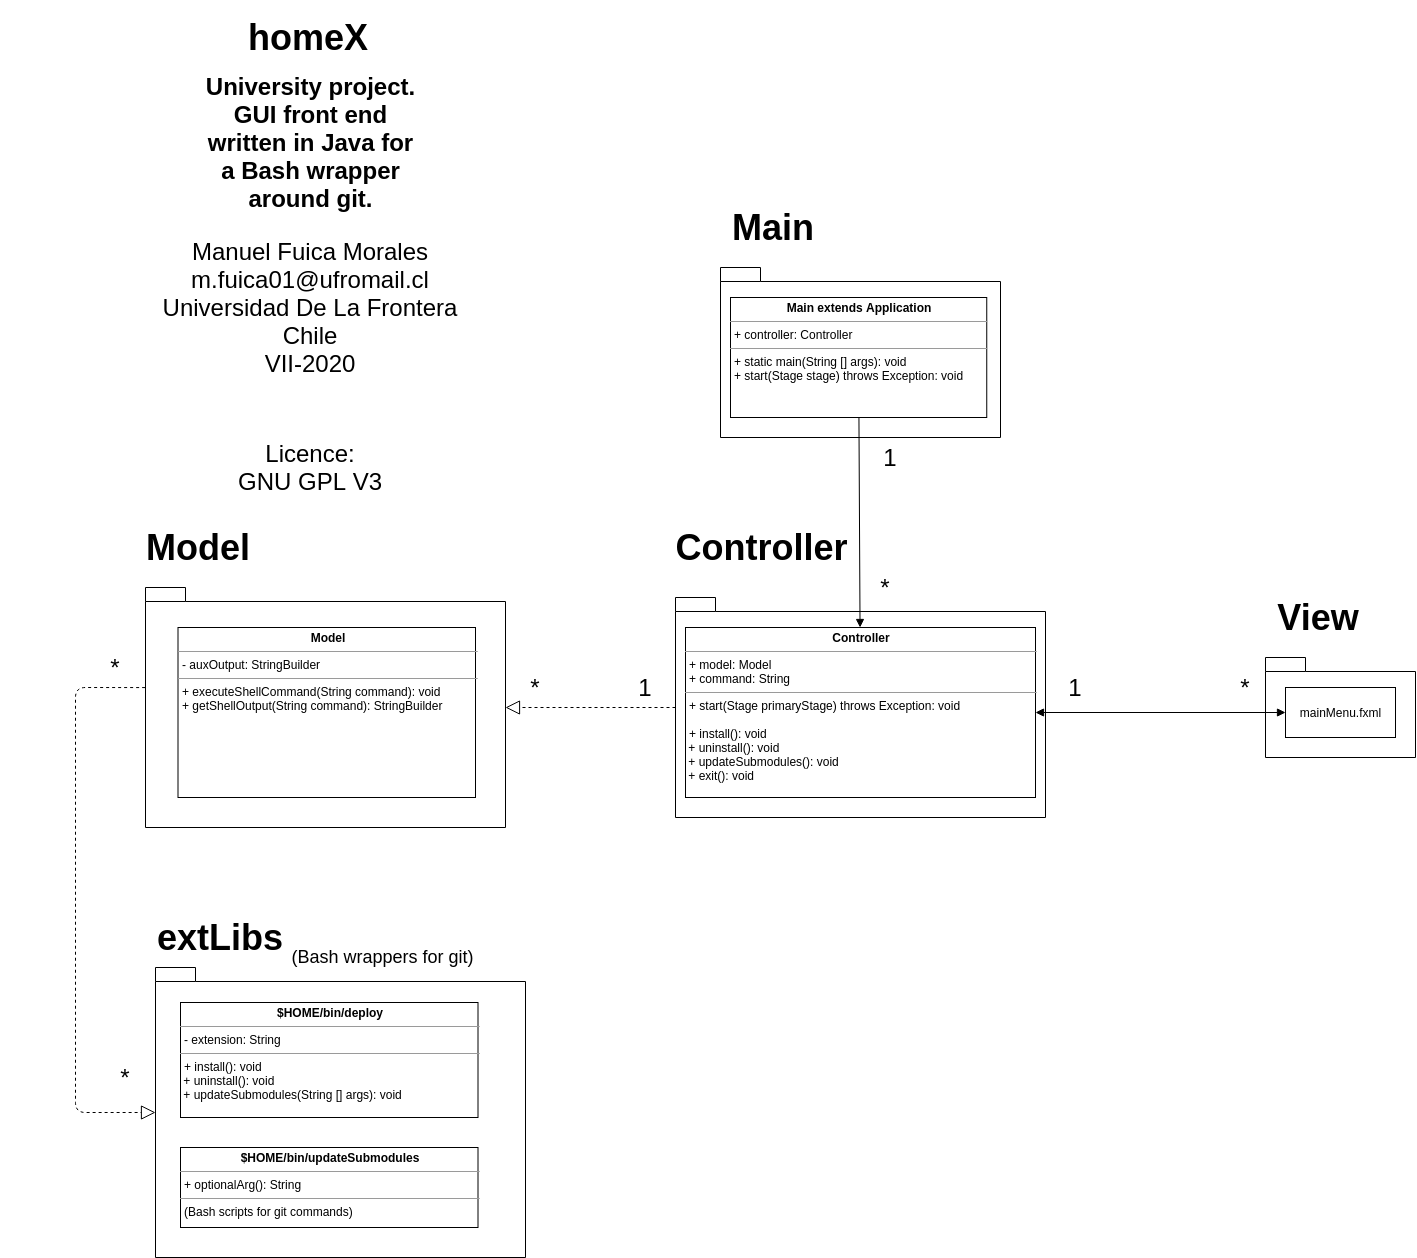

The diagram above was exported from draw.io. Its source (the exported page's mxGraphModel, read from the mxfile embedded in the PNG):
<mxGraphModel dx="4470" dy="1260" grid="1" gridSize="10" guides="1" tooltips="1" connect="1" arrows="1" fold="1" page="1" pageScale="1" pageWidth="850" pageHeight="1100" math="0" shadow="0">
  <root>
    <mxCell id="0" />
    <mxCell id="1" parent="0" />
    <mxCell id="YaK9s6YQylqBzadyVOHL-1" value="" style="shape=folder;fontStyle=1;spacingTop=10;tabWidth=40;tabHeight=14;tabPosition=left;html=1;" vertex="1" parent="1">
      <mxGeometry x="-730" y="660" width="360" height="240" as="geometry" />
    </mxCell>
    <mxCell id="YaK9s6YQylqBzadyVOHL-3" value="&lt;h1&gt;&lt;font style=&quot;font-size: 36px&quot;&gt;homeX&lt;/font&gt;&lt;/h1&gt;" style="text;html=1;strokeColor=none;fillColor=none;align=center;verticalAlign=middle;whiteSpace=wrap;rounded=0;" vertex="1" parent="1">
      <mxGeometry x="-647.5" y="100" width="160" height="20" as="geometry" />
    </mxCell>
    <mxCell id="YaK9s6YQylqBzadyVOHL-6" value="&lt;h2&gt;&lt;font style=&quot;font-size: 24px&quot;&gt;University project. GUI front end written in Java for a Bash wrapper around git.&lt;/font&gt;&lt;/h2&gt;" style="text;html=1;strokeColor=none;fillColor=none;align=center;verticalAlign=middle;whiteSpace=wrap;rounded=0;" vertex="1" parent="1">
      <mxGeometry x="-677.5" y="170" width="225" height="90" as="geometry" />
    </mxCell>
    <mxCell id="YaK9s6YQylqBzadyVOHL-9" value="&lt;h1&gt;&lt;font style=&quot;font-size: 36px&quot;&gt;Model&lt;/font&gt;&lt;/h1&gt;" style="text;html=1;strokeColor=none;fillColor=none;align=center;verticalAlign=middle;whiteSpace=wrap;rounded=0;" vertex="1" parent="1">
      <mxGeometry x="-697.5" y="610" width="40" height="20" as="geometry" />
    </mxCell>
    <mxCell id="YaK9s6YQylqBzadyVOHL-13" value="&lt;font style=&quot;font-size: 24px&quot;&gt;Manuel Fuica Morales&lt;br&gt;m.fuica01@ufromail.cl&lt;br&gt;Universidad De La Frontera&lt;br&gt;Chile&lt;br&gt;VII-2020&lt;br&gt;&lt;/font&gt;" style="text;html=1;strokeColor=none;fillColor=none;align=center;verticalAlign=middle;whiteSpace=wrap;rounded=0;" vertex="1" parent="1">
      <mxGeometry x="-770" y="370" width="410" height="20" as="geometry" />
    </mxCell>
    <mxCell id="YaK9s6YQylqBzadyVOHL-14" value="&lt;font style=&quot;font-size: 24px&quot;&gt;Licence:&lt;br&gt;GNU GPL V3&lt;/font&gt;" style="text;html=1;strokeColor=none;fillColor=none;align=center;verticalAlign=middle;whiteSpace=wrap;rounded=0;" vertex="1" parent="1">
      <mxGeometry x="-695" y="530" width="260" height="20" as="geometry" />
    </mxCell>
    <mxCell id="YaK9s6YQylqBzadyVOHL-20" value="" style="shape=folder;fontStyle=1;spacingTop=10;tabWidth=40;tabHeight=14;tabPosition=left;html=1;" vertex="1" parent="1">
      <mxGeometry x="390" y="730" width="150" height="100" as="geometry" />
    </mxCell>
    <mxCell id="YaK9s6YQylqBzadyVOHL-21" value="&lt;h1&gt;&lt;font style=&quot;font-size: 36px&quot;&gt;View&lt;/font&gt;&lt;/h1&gt;" style="text;html=1;strokeColor=none;fillColor=none;align=center;verticalAlign=middle;whiteSpace=wrap;rounded=0;" vertex="1" parent="1">
      <mxGeometry x="422.5" y="680" width="40" height="20" as="geometry" />
    </mxCell>
    <mxCell id="YaK9s6YQylqBzadyVOHL-22" value="" style="shape=folder;fontStyle=1;spacingTop=10;tabWidth=40;tabHeight=14;tabPosition=left;html=1;" vertex="1" parent="1">
      <mxGeometry x="-155" y="340" width="280" height="170" as="geometry" />
    </mxCell>
    <mxCell id="YaK9s6YQylqBzadyVOHL-23" value="&lt;h1&gt;&lt;span style=&quot;font-size: 36px&quot;&gt;Main&lt;/span&gt;&lt;/h1&gt;" style="text;html=1;strokeColor=none;fillColor=none;align=center;verticalAlign=middle;whiteSpace=wrap;rounded=0;" vertex="1" parent="1">
      <mxGeometry x="-122.5" y="290" width="40" height="20" as="geometry" />
    </mxCell>
    <mxCell id="YaK9s6YQylqBzadyVOHL-25" value="&lt;h1&gt;&lt;span style=&quot;font-size: 36px&quot;&gt;Controller&lt;/span&gt;&lt;/h1&gt;" style="text;html=1;strokeColor=none;fillColor=none;align=center;verticalAlign=middle;whiteSpace=wrap;rounded=0;" vertex="1" parent="1">
      <mxGeometry x="-167.5" y="610" width="107.5" height="20" as="geometry" />
    </mxCell>
    <mxCell id="YaK9s6YQylqBzadyVOHL-29" value="&lt;p style=&quot;margin: 0px ; margin-top: 4px ; text-align: center&quot;&gt;&lt;b&gt;Main extends Application&lt;/b&gt;&lt;/p&gt;&lt;hr size=&quot;1&quot;&gt;&lt;p style=&quot;margin: 0px ; margin-left: 4px&quot;&gt;&lt;span&gt;+ controller: Controller&lt;/span&gt;&lt;br&gt;&lt;/p&gt;&lt;hr size=&quot;1&quot;&gt;&lt;p style=&quot;margin: 0px ; margin-left: 4px&quot;&gt;&lt;span&gt;+ static main(String [] args): void&lt;/span&gt;&lt;br&gt;&lt;/p&gt;&lt;p style=&quot;margin: 0px ; margin-left: 4px&quot;&gt;+ start(Stage stage) throws Exception: void&lt;/p&gt;" style="verticalAlign=top;align=left;overflow=fill;fontSize=12;fontFamily=Helvetica;html=1;" vertex="1" parent="1">
      <mxGeometry x="-145" y="370" width="256.25" height="120" as="geometry" />
    </mxCell>
    <mxCell id="YaK9s6YQylqBzadyVOHL-30" value="" style="shape=folder;fontStyle=1;spacingTop=10;tabWidth=40;tabHeight=14;tabPosition=left;html=1;" vertex="1" parent="1">
      <mxGeometry x="-200" y="670" width="370" height="220" as="geometry" />
    </mxCell>
    <mxCell id="YaK9s6YQylqBzadyVOHL-31" value="&lt;p style=&quot;margin: 4px 0px 0px ; text-align: center&quot;&gt;&lt;b&gt;Controller&lt;/b&gt;&lt;/p&gt;&lt;hr size=&quot;1&quot;&gt;&lt;p style=&quot;margin: 0px 0px 0px 4px&quot;&gt;&lt;span&gt;+ model: Model&lt;/span&gt;&lt;br&gt;&lt;/p&gt;&lt;p style=&quot;margin: 0px 0px 0px 4px&quot;&gt;+ command: String&lt;/p&gt;&lt;hr size=&quot;1&quot;&gt;&lt;p style=&quot;margin: 0px 0px 0px 4px&quot;&gt;&lt;span&gt;+ start(Stage primaryStage) throws Exception: void&lt;/span&gt;&lt;/p&gt;&lt;p style=&quot;margin: 0px 0px 0px 4px&quot;&gt;&lt;span&gt;&lt;br&gt;&lt;/span&gt;&lt;/p&gt;&lt;p style=&quot;margin: 0px 0px 0px 4px&quot;&gt;&lt;span&gt;+ install(): void&lt;/span&gt;&lt;/p&gt;&lt;span&gt;&amp;nbsp;+ uninstall(): void&lt;/span&gt;&lt;span&gt;&amp;nbsp;&lt;br&gt;&amp;nbsp;+ updateSubmodules(): void&lt;br&gt;&lt;/span&gt;&lt;span&gt;&amp;nbsp;+ exit(): void&lt;br&gt;&lt;/span&gt;&lt;span&gt;&amp;nbsp;&lt;/span&gt;&lt;span&gt;&lt;br&gt;&lt;/span&gt;" style="verticalAlign=top;align=left;overflow=fill;fontSize=12;fontFamily=Helvetica;html=1;" vertex="1" parent="1">
      <mxGeometry x="-190" y="700" width="350" height="170" as="geometry" />
    </mxCell>
    <mxCell id="YaK9s6YQylqBzadyVOHL-32" value="&lt;p style=&quot;margin: 4px 0px 0px ; text-align: center&quot;&gt;&lt;b&gt;Model&lt;/b&gt;&lt;/p&gt;&lt;hr size=&quot;1&quot;&gt;&lt;p style=&quot;margin: 0px 0px 0px 4px&quot;&gt;&lt;span&gt;- auxOutput: StringBuilder&lt;/span&gt;&lt;br&gt;&lt;/p&gt;&lt;hr size=&quot;1&quot;&gt;&lt;p style=&quot;margin: 0px 0px 0px 4px&quot;&gt;&lt;span&gt;+ executeShellCommand(String command): void&lt;/span&gt;&lt;/p&gt;&lt;p style=&quot;margin: 0px 0px 0px 4px&quot;&gt;+ getShellOutput(String command): StringBuilder&lt;/p&gt;&lt;p style=&quot;margin: 0px 0px 0px 4px&quot;&gt;&lt;/p&gt;&lt;span&gt;&lt;br&gt;&lt;/span&gt;" style="verticalAlign=top;align=left;overflow=fill;fontSize=12;fontFamily=Helvetica;html=1;" vertex="1" parent="1">
      <mxGeometry x="-697.5" y="700" width="297.5" height="170" as="geometry" />
    </mxCell>
    <mxCell id="YaK9s6YQylqBzadyVOHL-34" value="mainMenu.fxml" style="html=1;" vertex="1" parent="1">
      <mxGeometry x="410" y="760" width="110" height="50" as="geometry" />
    </mxCell>
    <mxCell id="YaK9s6YQylqBzadyVOHL-40" value="" style="shape=folder;fontStyle=1;spacingTop=10;tabWidth=40;tabHeight=14;tabPosition=left;html=1;" vertex="1" parent="1">
      <mxGeometry x="-720" y="1040" width="370" height="290" as="geometry" />
    </mxCell>
    <mxCell id="YaK9s6YQylqBzadyVOHL-41" value="&lt;h1&gt;&lt;font style=&quot;font-size: 36px&quot;&gt;extLibs&lt;/font&gt;&lt;/h1&gt;" style="text;html=1;strokeColor=none;fillColor=none;align=center;verticalAlign=middle;whiteSpace=wrap;rounded=0;" vertex="1" parent="1">
      <mxGeometry x="-875" y="1000" width="440" height="20" as="geometry" />
    </mxCell>
    <mxCell id="YaK9s6YQylqBzadyVOHL-42" value="&lt;p style=&quot;margin: 4px 0px 0px ; text-align: center&quot;&gt;&lt;b&gt;$HOME/bin/deploy&lt;/b&gt;&lt;/p&gt;&lt;hr size=&quot;1&quot;&gt;&lt;p style=&quot;margin: 0px 0px 0px 4px&quot;&gt;- extension: String&lt;/p&gt;&lt;hr size=&quot;1&quot;&gt;&lt;p style=&quot;margin: 0px 0px 0px 4px&quot;&gt;+ install(): void&lt;/p&gt;&lt;p style=&quot;margin: 0px 0px 0px 4px&quot;&gt;&lt;/p&gt;&lt;span&gt;&amp;nbsp;+ uninstall(): void&lt;br&gt;&amp;nbsp;+ updateSubmodules(String [] args): void&lt;br&gt;&lt;/span&gt;" style="verticalAlign=top;align=left;overflow=fill;fontSize=12;fontFamily=Helvetica;html=1;" vertex="1" parent="1">
      <mxGeometry x="-695" y="1075" width="297.5" height="115" as="geometry" />
    </mxCell>
    <mxCell id="YaK9s6YQylqBzadyVOHL-47" value="&lt;p style=&quot;margin: 4px 0px 0px ; text-align: center&quot;&gt;&lt;b&gt;$HOME/bin/updateSubmodules&lt;/b&gt;&lt;/p&gt;&lt;hr size=&quot;1&quot;&gt;&lt;p style=&quot;margin: 0px 0px 0px 4px&quot;&gt;+ optionalArg(): String&lt;/p&gt;&lt;hr size=&quot;1&quot;&gt;&lt;p style=&quot;margin: 0px 0px 0px 4px&quot;&gt;(Bash scripts for git commands)&lt;/p&gt;&lt;span&gt;&lt;br&gt;&lt;/span&gt;" style="verticalAlign=top;align=left;overflow=fill;fontSize=12;fontFamily=Helvetica;html=1;" vertex="1" parent="1">
      <mxGeometry x="-695" y="1220" width="297.5" height="80" as="geometry" />
    </mxCell>
    <mxCell id="YaK9s6YQylqBzadyVOHL-48" value="&lt;p&gt;&lt;font style=&quot;font-size: 18px&quot;&gt;(Bash wrappers for git)&lt;/font&gt;&lt;/p&gt;" style="text;html=1;strokeColor=none;fillColor=none;align=center;verticalAlign=middle;whiteSpace=wrap;rounded=0;" vertex="1" parent="1">
      <mxGeometry x="-590" y="1020" width="195" height="20" as="geometry" />
    </mxCell>
    <mxCell id="YaK9s6YQylqBzadyVOHL-51" value="" style="endArrow=block;dashed=1;endFill=0;endSize=12;html=1;exitX=-0.001;exitY=0.417;exitDx=0;exitDy=0;exitPerimeter=0;" edge="1" parent="1" source="YaK9s6YQylqBzadyVOHL-1" target="YaK9s6YQylqBzadyVOHL-40">
      <mxGeometry width="160" relative="1" as="geometry">
        <mxPoint x="-470" y="910" as="sourcePoint" />
        <mxPoint x="-310" y="910" as="targetPoint" />
        <Array as="points">
          <mxPoint x="-800" y="760" />
          <mxPoint x="-800" y="1185" />
        </Array>
      </mxGeometry>
    </mxCell>
    <mxCell id="YaK9s6YQylqBzadyVOHL-53" value="" style="endArrow=block;dashed=1;endFill=0;endSize=12;html=1;" edge="1" parent="1" source="YaK9s6YQylqBzadyVOHL-30" target="YaK9s6YQylqBzadyVOHL-1">
      <mxGeometry width="160" relative="1" as="geometry">
        <mxPoint x="-370" y="800" as="sourcePoint" />
        <mxPoint x="-210" y="800" as="targetPoint" />
      </mxGeometry>
    </mxCell>
    <mxCell id="YaK9s6YQylqBzadyVOHL-55" value="" style="html=1;verticalAlign=bottom;endArrow=block;" edge="1" parent="1" source="YaK9s6YQylqBzadyVOHL-29" target="YaK9s6YQylqBzadyVOHL-31">
      <mxGeometry width="80" relative="1" as="geometry">
        <mxPoint x="-70" y="660" as="sourcePoint" />
        <mxPoint x="10" y="660" as="targetPoint" />
      </mxGeometry>
    </mxCell>
    <mxCell id="YaK9s6YQylqBzadyVOHL-57" value="&lt;font style=&quot;font-size: 24px&quot;&gt;1&lt;/font&gt;" style="text;html=1;strokeColor=none;fillColor=none;align=center;verticalAlign=middle;whiteSpace=wrap;rounded=0;" vertex="1" parent="1">
      <mxGeometry x="-5" y="520" width="40" height="20" as="geometry" />
    </mxCell>
    <mxCell id="YaK9s6YQylqBzadyVOHL-58" value="&lt;font style=&quot;font-size: 24px&quot;&gt;*&lt;/font&gt;" style="text;html=1;strokeColor=none;fillColor=none;align=center;verticalAlign=middle;whiteSpace=wrap;rounded=0;" vertex="1" parent="1">
      <mxGeometry x="-10" y="650" width="40" height="20" as="geometry" />
    </mxCell>
    <mxCell id="YaK9s6YQylqBzadyVOHL-59" value="&lt;font style=&quot;font-size: 24px&quot;&gt;1&lt;/font&gt;" style="text;html=1;strokeColor=none;fillColor=none;align=center;verticalAlign=middle;whiteSpace=wrap;rounded=0;" vertex="1" parent="1">
      <mxGeometry x="180" y="750" width="40" height="20" as="geometry" />
    </mxCell>
    <mxCell id="YaK9s6YQylqBzadyVOHL-60" value="&lt;font style=&quot;font-size: 24px&quot;&gt;*&lt;/font&gt;" style="text;html=1;strokeColor=none;fillColor=none;align=center;verticalAlign=middle;whiteSpace=wrap;rounded=0;" vertex="1" parent="1">
      <mxGeometry x="350" y="750" width="40" height="20" as="geometry" />
    </mxCell>
    <mxCell id="YaK9s6YQylqBzadyVOHL-61" value="" style="endArrow=block;startArrow=block;endFill=1;startFill=1;html=1;" edge="1" parent="1" source="YaK9s6YQylqBzadyVOHL-31" target="YaK9s6YQylqBzadyVOHL-34">
      <mxGeometry width="160" relative="1" as="geometry">
        <mxPoint x="210" y="790" as="sourcePoint" />
        <mxPoint x="370" y="790" as="targetPoint" />
      </mxGeometry>
    </mxCell>
    <mxCell id="YaK9s6YQylqBzadyVOHL-62" value="&lt;font style=&quot;font-size: 24px&quot;&gt;1&lt;/font&gt;" style="text;html=1;strokeColor=none;fillColor=none;align=center;verticalAlign=middle;whiteSpace=wrap;rounded=0;" vertex="1" parent="1">
      <mxGeometry x="-250" y="750" width="40" height="20" as="geometry" />
    </mxCell>
    <mxCell id="YaK9s6YQylqBzadyVOHL-63" value="&lt;font style=&quot;font-size: 24px&quot;&gt;*&lt;/font&gt;" style="text;html=1;strokeColor=none;fillColor=none;align=center;verticalAlign=middle;whiteSpace=wrap;rounded=0;" vertex="1" parent="1">
      <mxGeometry x="-360" y="750" width="40" height="20" as="geometry" />
    </mxCell>
    <mxCell id="YaK9s6YQylqBzadyVOHL-69" value="&lt;font style=&quot;font-size: 24px&quot;&gt;*&lt;/font&gt;" style="text;html=1;strokeColor=none;fillColor=none;align=center;verticalAlign=middle;whiteSpace=wrap;rounded=0;" vertex="1" parent="1">
      <mxGeometry x="-780" y="730" width="40" height="20" as="geometry" />
    </mxCell>
    <mxCell id="YaK9s6YQylqBzadyVOHL-70" value="&lt;font style=&quot;font-size: 24px&quot;&gt;*&lt;/font&gt;" style="text;html=1;strokeColor=none;fillColor=none;align=center;verticalAlign=middle;whiteSpace=wrap;rounded=0;" vertex="1" parent="1">
      <mxGeometry x="-770" y="1140" width="40" height="20" as="geometry" />
    </mxCell>
  </root>
</mxGraphModel>